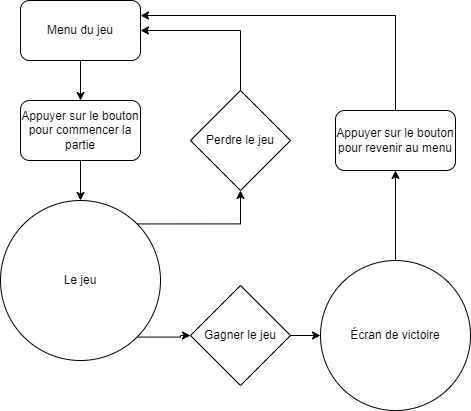

The diagram above was exported from draw.io. Its source (the exported page's mxGraphModel, read from the mxfile embedded in the PNG):
<mxGraphModel dx="1050" dy="565" grid="1" gridSize="10" guides="1" tooltips="1" connect="1" arrows="1" fold="1" page="1" pageScale="1" pageWidth="827" pageHeight="1169" math="0" shadow="0">
  <root>
    <mxCell id="0" />
    <mxCell id="1" parent="0" />
    <mxCell id="XpcfifgFoo1LcMZAh5HI-3" style="edgeStyle=orthogonalEdgeStyle;rounded=0;orthogonalLoop=1;jettySize=auto;html=1;exitX=0.5;exitY=1;exitDx=0;exitDy=0;entryX=0.5;entryY=0;entryDx=0;entryDy=0;" edge="1" parent="1" source="XpcfifgFoo1LcMZAh5HI-1" target="XpcfifgFoo1LcMZAh5HI-2">
      <mxGeometry relative="1" as="geometry" />
    </mxCell>
    <mxCell id="XpcfifgFoo1LcMZAh5HI-1" value="Menu du jeu" style="rounded=1;whiteSpace=wrap;html=1;" vertex="1" parent="1">
      <mxGeometry x="350" y="260" width="120" height="60" as="geometry" />
    </mxCell>
    <mxCell id="XpcfifgFoo1LcMZAh5HI-5" style="edgeStyle=orthogonalEdgeStyle;rounded=0;orthogonalLoop=1;jettySize=auto;html=1;exitX=0.5;exitY=1;exitDx=0;exitDy=0;entryX=0.5;entryY=0;entryDx=0;entryDy=0;" edge="1" parent="1" source="XpcfifgFoo1LcMZAh5HI-2" target="XpcfifgFoo1LcMZAh5HI-4">
      <mxGeometry relative="1" as="geometry" />
    </mxCell>
    <mxCell id="XpcfifgFoo1LcMZAh5HI-2" value="Appuyer sur le bouton pour commencer la partie" style="rounded=1;whiteSpace=wrap;html=1;" vertex="1" parent="1">
      <mxGeometry x="350" y="360" width="120" height="60" as="geometry" />
    </mxCell>
    <mxCell id="XpcfifgFoo1LcMZAh5HI-15" style="edgeStyle=orthogonalEdgeStyle;rounded=0;orthogonalLoop=1;jettySize=auto;html=1;exitX=1;exitY=0;exitDx=0;exitDy=0;entryX=0.5;entryY=1;entryDx=0;entryDy=0;" edge="1" parent="1" source="XpcfifgFoo1LcMZAh5HI-4" target="XpcfifgFoo1LcMZAh5HI-6">
      <mxGeometry relative="1" as="geometry" />
    </mxCell>
    <mxCell id="XpcfifgFoo1LcMZAh5HI-19" style="edgeStyle=orthogonalEdgeStyle;rounded=0;orthogonalLoop=1;jettySize=auto;html=1;exitX=1;exitY=1;exitDx=0;exitDy=0;entryX=0;entryY=0.5;entryDx=0;entryDy=0;" edge="1" parent="1" source="XpcfifgFoo1LcMZAh5HI-4" target="XpcfifgFoo1LcMZAh5HI-7">
      <mxGeometry relative="1" as="geometry" />
    </mxCell>
    <mxCell id="XpcfifgFoo1LcMZAh5HI-4" value="Le jeu" style="ellipse;whiteSpace=wrap;html=1;aspect=fixed;" vertex="1" parent="1">
      <mxGeometry x="330" y="460" width="160" height="160" as="geometry" />
    </mxCell>
    <mxCell id="XpcfifgFoo1LcMZAh5HI-14" style="edgeStyle=orthogonalEdgeStyle;rounded=0;orthogonalLoop=1;jettySize=auto;html=1;exitX=0.5;exitY=0;exitDx=0;exitDy=0;entryX=1;entryY=0.5;entryDx=0;entryDy=0;" edge="1" parent="1" source="XpcfifgFoo1LcMZAh5HI-6" target="XpcfifgFoo1LcMZAh5HI-1">
      <mxGeometry relative="1" as="geometry" />
    </mxCell>
    <mxCell id="XpcfifgFoo1LcMZAh5HI-6" value="Perdre le jeu" style="rhombus;whiteSpace=wrap;html=1;" vertex="1" parent="1">
      <mxGeometry x="520" y="350" width="100" height="100" as="geometry" />
    </mxCell>
    <mxCell id="XpcfifgFoo1LcMZAh5HI-13" style="edgeStyle=orthogonalEdgeStyle;rounded=0;orthogonalLoop=1;jettySize=auto;html=1;exitX=1;exitY=0.5;exitDx=0;exitDy=0;entryX=0;entryY=0.5;entryDx=0;entryDy=0;" edge="1" parent="1" source="XpcfifgFoo1LcMZAh5HI-7" target="XpcfifgFoo1LcMZAh5HI-12">
      <mxGeometry relative="1" as="geometry" />
    </mxCell>
    <mxCell id="XpcfifgFoo1LcMZAh5HI-7" value="Gagner le jeu" style="rhombus;whiteSpace=wrap;html=1;" vertex="1" parent="1">
      <mxGeometry x="520" y="545" width="100" height="100" as="geometry" />
    </mxCell>
    <mxCell id="XpcfifgFoo1LcMZAh5HI-17" style="edgeStyle=orthogonalEdgeStyle;rounded=0;orthogonalLoop=1;jettySize=auto;html=1;exitX=0.5;exitY=0;exitDx=0;exitDy=0;entryX=0.5;entryY=1;entryDx=0;entryDy=0;" edge="1" parent="1" source="XpcfifgFoo1LcMZAh5HI-12" target="XpcfifgFoo1LcMZAh5HI-16">
      <mxGeometry relative="1" as="geometry" />
    </mxCell>
    <mxCell id="XpcfifgFoo1LcMZAh5HI-12" value="Écran de victoire" style="ellipse;whiteSpace=wrap;html=1;aspect=fixed;" vertex="1" parent="1">
      <mxGeometry x="650" y="520" width="150" height="150" as="geometry" />
    </mxCell>
    <mxCell id="XpcfifgFoo1LcMZAh5HI-18" style="edgeStyle=orthogonalEdgeStyle;rounded=0;orthogonalLoop=1;jettySize=auto;html=1;exitX=0.5;exitY=0;exitDx=0;exitDy=0;entryX=1;entryY=0.25;entryDx=0;entryDy=0;" edge="1" parent="1" source="XpcfifgFoo1LcMZAh5HI-16" target="XpcfifgFoo1LcMZAh5HI-1">
      <mxGeometry relative="1" as="geometry" />
    </mxCell>
    <mxCell id="XpcfifgFoo1LcMZAh5HI-16" value="Appuyer sur le bouton pour revenir au menu" style="rounded=1;whiteSpace=wrap;html=1;" vertex="1" parent="1">
      <mxGeometry x="665" y="370" width="120" height="60" as="geometry" />
    </mxCell>
  </root>
</mxGraphModel>